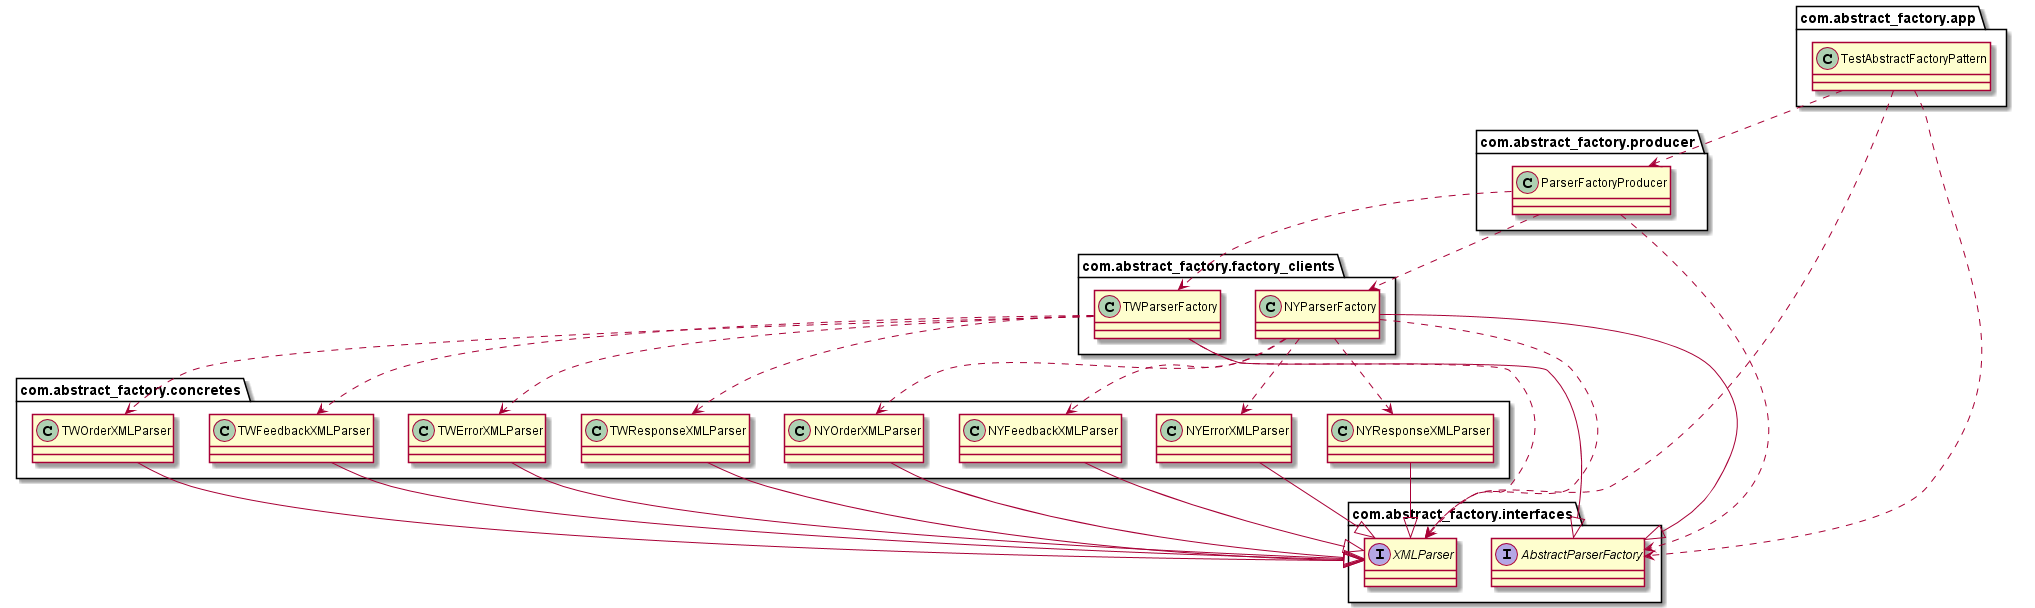

The diagram above was rendered by PlantUML. Its source (embedded in the PNG):
@startuml
class com.abstract_factory.app.TestAbstractFactoryPattern
class com.abstract_factory.concretes.NYErrorXMLParser
class com.abstract_factory.concretes.NYFeedbackXMLParser
class com.abstract_factory.concretes.NYOrderXMLParser
class com.abstract_factory.concretes.NYResponseXMLParser
class com.abstract_factory.concretes.TWErrorXMLParser
class com.abstract_factory.concretes.TWFeedbackXMLParser
class com.abstract_factory.concretes.TWOrderXMLParser
class com.abstract_factory.concretes.TWResponseXMLParser
class com.abstract_factory.factory_clients.NYParserFactory
class com.abstract_factory.factory_clients.TWParserFactory
class com.abstract_factory.producer.ParserFactoryProducer
interface com.abstract_factory.interfaces.AbstractParserFactory
interface com.abstract_factory.interfaces.XMLParser
com.abstract_factory.app.TestAbstractFactoryPattern ..> com.abstract_factory.producer.ParserFactoryProducer
com.abstract_factory.app.TestAbstractFactoryPattern ..> com.abstract_factory.interfaces.AbstractParserFactory
com.abstract_factory.app.TestAbstractFactoryPattern ..> com.abstract_factory.interfaces.XMLParser
com.abstract_factory.concretes.NYErrorXMLParser --|> com.abstract_factory.interfaces.XMLParser
com.abstract_factory.concretes.NYFeedbackXMLParser --|> com.abstract_factory.interfaces.XMLParser
com.abstract_factory.concretes.NYOrderXMLParser --|> com.abstract_factory.interfaces.XMLParser
com.abstract_factory.concretes.NYResponseXMLParser --|> com.abstract_factory.interfaces.XMLParser
com.abstract_factory.concretes.TWErrorXMLParser --|> com.abstract_factory.interfaces.XMLParser
com.abstract_factory.concretes.TWFeedbackXMLParser --|> com.abstract_factory.interfaces.XMLParser
com.abstract_factory.concretes.TWOrderXMLParser --|> com.abstract_factory.interfaces.XMLParser
com.abstract_factory.concretes.TWResponseXMLParser --|> com.abstract_factory.interfaces.XMLParser
com.abstract_factory.factory_clients.NYParserFactory ..> com.abstract_factory.concretes.NYErrorXMLParser
com.abstract_factory.factory_clients.NYParserFactory ..> com.abstract_factory.concretes.NYFeedbackXMLParser
com.abstract_factory.factory_clients.NYParserFactory ..> com.abstract_factory.concretes.NYOrderXMLParser
com.abstract_factory.factory_clients.NYParserFactory ..> com.abstract_factory.concretes.NYResponseXMLParser
com.abstract_factory.factory_clients.NYParserFactory --|> com.abstract_factory.interfaces.AbstractParserFactory
com.abstract_factory.factory_clients.NYParserFactory ..> com.abstract_factory.interfaces.XMLParser
com.abstract_factory.factory_clients.TWParserFactory ..> com.abstract_factory.concretes.TWErrorXMLParser
com.abstract_factory.factory_clients.TWParserFactory ..> com.abstract_factory.concretes.TWFeedbackXMLParser
com.abstract_factory.factory_clients.TWParserFactory ..> com.abstract_factory.concretes.TWOrderXMLParser
com.abstract_factory.factory_clients.TWParserFactory ..> com.abstract_factory.concretes.TWResponseXMLParser
com.abstract_factory.factory_clients.TWParserFactory --|> com.abstract_factory.interfaces.AbstractParserFactory
com.abstract_factory.factory_clients.TWParserFactory ..> com.abstract_factory.interfaces.XMLParser
com.abstract_factory.producer.ParserFactoryProducer ..> com.abstract_factory.factory_clients.NYParserFactory
com.abstract_factory.producer.ParserFactoryProducer ..> com.abstract_factory.factory_clients.TWParserFactory
com.abstract_factory.producer.ParserFactoryProducer ..> com.abstract_factory.interfaces.AbstractParserFactory
@enduml